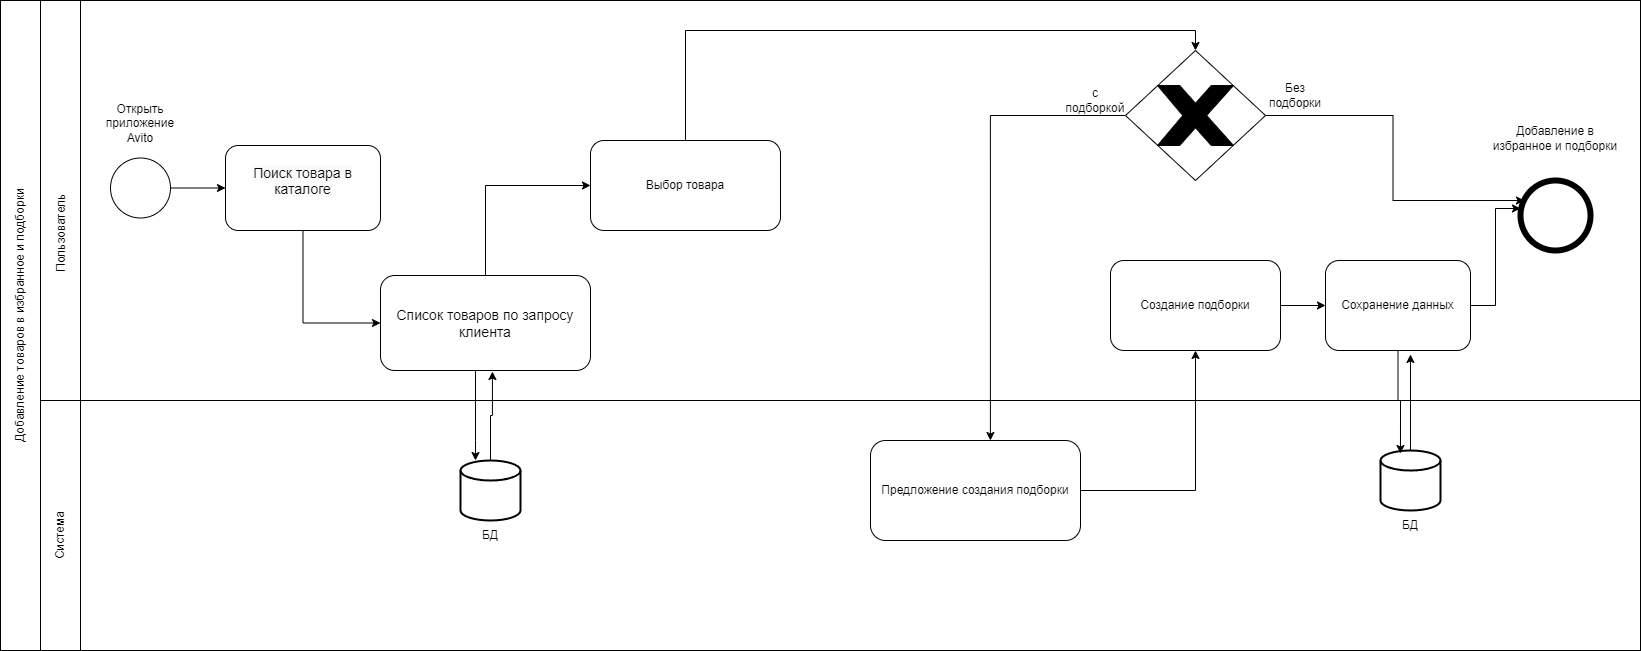

The diagram above was exported from draw.io. Its source (the exported page's mxGraphModel, read from the mxfile embedded in the PNG):
<mxGraphModel dx="1925" dy="3166" grid="1" gridSize="10" guides="1" tooltips="1" connect="1" arrows="1" fold="1" page="1" pageScale="1" pageWidth="827" pageHeight="1169" math="0" shadow="0">
  <root>
    <mxCell id="0" />
    <mxCell id="1" parent="0" />
    <mxCell id="Z16cuhK9gFdG_6a_ukni-32" value="" style="rounded=0;whiteSpace=wrap;html=1;" parent="1" vertex="1">
      <mxGeometry y="-1060" width="1560" height="250" as="geometry" />
    </mxCell>
    <mxCell id="Z16cuhK9gFdG_6a_ukni-33" value="" style="rounded=0;whiteSpace=wrap;html=1;imageAspect=1;" parent="1" vertex="1">
      <mxGeometry y="-1460" width="1560" height="400" as="geometry" />
    </mxCell>
    <mxCell id="Z16cuhK9gFdG_6a_ukni-48" value="" style="edgeStyle=orthogonalEdgeStyle;rounded=0;orthogonalLoop=1;jettySize=auto;html=1;" parent="1" source="Z16cuhK9gFdG_6a_ukni-1" target="Z16cuhK9gFdG_6a_ukni-42" edge="1">
      <mxGeometry relative="1" as="geometry" />
    </mxCell>
    <mxCell id="Z16cuhK9gFdG_6a_ukni-1" value="" style="ellipse;whiteSpace=wrap;html=1;aspect=fixed;" parent="1" vertex="1">
      <mxGeometry x="30" y="-1302.5" width="60" height="60" as="geometry" />
    </mxCell>
    <mxCell id="Z16cuhK9gFdG_6a_ukni-21" value="" style="ellipse;whiteSpace=wrap;html=1;aspect=fixed;strokeWidth=6;" parent="1" vertex="1">
      <mxGeometry x="1440" y="-1280" width="70" height="70" as="geometry" />
    </mxCell>
    <mxCell id="Z16cuhK9gFdG_6a_ukni-34" value="" style="rounded=0;whiteSpace=wrap;html=1;" parent="1" vertex="1">
      <mxGeometry x="-40" y="-1460" width="40" height="400" as="geometry" />
    </mxCell>
    <mxCell id="Z16cuhK9gFdG_6a_ukni-35" value="" style="rounded=0;whiteSpace=wrap;html=1;" parent="1" vertex="1">
      <mxGeometry x="-40" y="-1060" width="40" height="250" as="geometry" />
    </mxCell>
    <mxCell id="Z16cuhK9gFdG_6a_ukni-36" value="Система" style="text;html=1;align=center;verticalAlign=middle;whiteSpace=wrap;rounded=0;rotation=270;" parent="1" vertex="1">
      <mxGeometry x="-50" y="-940" width="60" height="30" as="geometry" />
    </mxCell>
    <mxCell id="Z16cuhK9gFdG_6a_ukni-37" value="Пользователь" style="text;html=1;align=center;verticalAlign=middle;whiteSpace=wrap;rounded=0;rotation=270;" parent="1" vertex="1">
      <mxGeometry x="-65" y="-1242.5" width="90" height="30" as="geometry" />
    </mxCell>
    <mxCell id="Z16cuhK9gFdG_6a_ukni-39" value="" style="strokeWidth=2;html=1;shape=mxgraph.flowchart.database;whiteSpace=wrap;" parent="1" vertex="1">
      <mxGeometry x="380" y="-1000" width="60" height="60" as="geometry" />
    </mxCell>
    <mxCell id="gY_t0pB-s8BIdTpyP4AB-13" style="edgeStyle=orthogonalEdgeStyle;rounded=0;orthogonalLoop=1;jettySize=auto;html=1;entryX=0;entryY=0.5;entryDx=0;entryDy=0;" edge="1" parent="1" source="Z16cuhK9gFdG_6a_ukni-42" target="gY_t0pB-s8BIdTpyP4AB-8">
      <mxGeometry relative="1" as="geometry" />
    </mxCell>
    <mxCell id="Z16cuhK9gFdG_6a_ukni-42" value="&lt;span style=&quot;color: rgb(0, 0, 0); font-family: Helvetica; font-size: 14px; font-style: normal; font-variant-ligatures: normal; font-variant-caps: normal; font-weight: 400; letter-spacing: normal; orphans: 2; text-align: left; text-indent: 0px; text-transform: none; widows: 2; word-spacing: 0px; -webkit-text-stroke-width: 0px; white-space: normal; background-color: rgb(251, 251, 251); text-decoration-thickness: initial; text-decoration-style: initial; text-decoration-color: initial; display: inline !important; float: none;&quot;&gt;Поиск товара в каталоге&lt;/span&gt;&lt;div&gt;&lt;br/&gt;&lt;/div&gt;" style="rounded=1;whiteSpace=wrap;html=1;" parent="1" vertex="1">
      <mxGeometry x="145" y="-1315" width="155" height="85" as="geometry" />
    </mxCell>
    <mxCell id="Z16cuhK9gFdG_6a_ukni-49" value="Открыть приложение Avito" style="text;html=1;align=center;verticalAlign=middle;whiteSpace=wrap;rounded=0;" parent="1" vertex="1">
      <mxGeometry x="15" y="-1360" width="90" height="45" as="geometry" />
    </mxCell>
    <mxCell id="Z16cuhK9gFdG_6a_ukni-79" style="edgeStyle=orthogonalEdgeStyle;rounded=0;orthogonalLoop=1;jettySize=auto;html=1;entryX=0.5;entryY=0;entryDx=0;entryDy=0;" parent="1" source="Z16cuhK9gFdG_6a_ukni-53" target="Z16cuhK9gFdG_6a_ukni-77" edge="1">
      <mxGeometry relative="1" as="geometry">
        <Array as="points">
          <mxPoint x="1115" y="-1430" />
        </Array>
      </mxGeometry>
    </mxCell>
    <mxCell id="Z16cuhK9gFdG_6a_ukni-53" value="&lt;div&gt;Выбор товара&lt;br&gt;&lt;/div&gt;" style="rounded=1;whiteSpace=wrap;html=1;" parent="1" vertex="1">
      <mxGeometry x="510" y="-1320" width="190" height="90" as="geometry" />
    </mxCell>
    <mxCell id="Z16cuhK9gFdG_6a_ukni-62" style="edgeStyle=orthogonalEdgeStyle;rounded=0;orthogonalLoop=1;jettySize=auto;html=1;" parent="1" source="Z16cuhK9gFdG_6a_ukni-58" target="Z16cuhK9gFdG_6a_ukni-61" edge="1">
      <mxGeometry relative="1" as="geometry" />
    </mxCell>
    <mxCell id="Z16cuhK9gFdG_6a_ukni-58" value="&lt;div&gt;Предложение создания подборки&lt;br&gt;&lt;/div&gt;" style="rounded=1;whiteSpace=wrap;html=1;" parent="1" vertex="1">
      <mxGeometry x="790" y="-1020" width="210" height="100" as="geometry" />
    </mxCell>
    <mxCell id="gY_t0pB-s8BIdTpyP4AB-2" style="edgeStyle=orthogonalEdgeStyle;rounded=0;orthogonalLoop=1;jettySize=auto;html=1;entryX=0;entryY=0.5;entryDx=0;entryDy=0;" edge="1" parent="1" source="Z16cuhK9gFdG_6a_ukni-61" target="gY_t0pB-s8BIdTpyP4AB-1">
      <mxGeometry relative="1" as="geometry" />
    </mxCell>
    <mxCell id="Z16cuhK9gFdG_6a_ukni-61" value="Создание подборки" style="rounded=1;whiteSpace=wrap;html=1;" parent="1" vertex="1">
      <mxGeometry x="1030" y="-1200" width="170" height="90" as="geometry" />
    </mxCell>
    <mxCell id="Z16cuhK9gFdG_6a_ukni-64" value="" style="strokeWidth=2;html=1;shape=mxgraph.flowchart.database;whiteSpace=wrap;" parent="1" vertex="1">
      <mxGeometry x="1300" y="-1010" width="60" height="60" as="geometry" />
    </mxCell>
    <mxCell id="Z16cuhK9gFdG_6a_ukni-68" value="&lt;div style=&quot;&quot;&gt;Добавление в избранное и подборки&lt;br&gt;&lt;/div&gt;" style="text;html=1;align=center;verticalAlign=middle;whiteSpace=wrap;rounded=0;" parent="1" vertex="1">
      <mxGeometry x="1405" y="-1360" width="140" height="75" as="geometry" />
    </mxCell>
    <mxCell id="Z16cuhK9gFdG_6a_ukni-76" value="" style="rounded=0;whiteSpace=wrap;html=1;" parent="1" vertex="1">
      <mxGeometry x="-80" y="-1460" width="40" height="650" as="geometry" />
    </mxCell>
    <mxCell id="Z16cuhK9gFdG_6a_ukni-82" style="edgeStyle=orthogonalEdgeStyle;rounded=0;orthogonalLoop=1;jettySize=auto;html=1;entryX=0.571;entryY=0;entryDx=0;entryDy=0;entryPerimeter=0;" parent="1" source="Z16cuhK9gFdG_6a_ukni-77" target="Z16cuhK9gFdG_6a_ukni-58" edge="1">
      <mxGeometry relative="1" as="geometry">
        <Array as="points">
          <mxPoint x="910" y="-1345" />
        </Array>
      </mxGeometry>
    </mxCell>
    <mxCell id="Z16cuhK9gFdG_6a_ukni-77" value="" style="rhombus;whiteSpace=wrap;html=1;" parent="1" vertex="1">
      <mxGeometry x="1045" y="-1410" width="140" height="130" as="geometry" />
    </mxCell>
    <mxCell id="Z16cuhK9gFdG_6a_ukni-78" value="" style="verticalLabelPosition=bottom;verticalAlign=top;html=1;shape=mxgraph.basic.x;fillColor=#000000;" parent="1" vertex="1">
      <mxGeometry x="1077" y="-1375" width="76" height="60" as="geometry" />
    </mxCell>
    <mxCell id="Z16cuhK9gFdG_6a_ukni-83" style="edgeStyle=orthogonalEdgeStyle;rounded=0;orthogonalLoop=1;jettySize=auto;html=1;entryX=0.057;entryY=0.286;entryDx=0;entryDy=0;entryPerimeter=0;" parent="1" source="Z16cuhK9gFdG_6a_ukni-77" target="Z16cuhK9gFdG_6a_ukni-21" edge="1">
      <mxGeometry relative="1" as="geometry" />
    </mxCell>
    <mxCell id="Z16cuhK9gFdG_6a_ukni-84" value="Без подборки" style="text;html=1;align=center;verticalAlign=middle;whiteSpace=wrap;rounded=0;" parent="1" vertex="1">
      <mxGeometry x="1185" y="-1380" width="60" height="30" as="geometry" />
    </mxCell>
    <mxCell id="Z16cuhK9gFdG_6a_ukni-85" value="с подборкой" style="text;html=1;align=center;verticalAlign=middle;whiteSpace=wrap;rounded=0;" parent="1" vertex="1">
      <mxGeometry x="985" y="-1375" width="60" height="30" as="geometry" />
    </mxCell>
    <mxCell id="2HzgmRy2sDzHOU1dz6QF-1" value="Добавление товаров в избранное и подборки" style="text;html=1;align=center;verticalAlign=middle;whiteSpace=wrap;rounded=0;direction=west;rotation=270;" parent="1" vertex="1">
      <mxGeometry x="-200" y="-1160" width="280" height="30" as="geometry" />
    </mxCell>
    <mxCell id="gY_t0pB-s8BIdTpyP4AB-1" value="Сохранение данных" style="rounded=1;whiteSpace=wrap;html=1;" vertex="1" parent="1">
      <mxGeometry x="1245" y="-1200" width="145" height="90" as="geometry" />
    </mxCell>
    <mxCell id="gY_t0pB-s8BIdTpyP4AB-3" style="edgeStyle=orthogonalEdgeStyle;rounded=0;orthogonalLoop=1;jettySize=auto;html=1;entryX=0.333;entryY=0.05;entryDx=0;entryDy=0;entryPerimeter=0;" edge="1" parent="1" source="gY_t0pB-s8BIdTpyP4AB-1" target="Z16cuhK9gFdG_6a_ukni-64">
      <mxGeometry relative="1" as="geometry" />
    </mxCell>
    <mxCell id="gY_t0pB-s8BIdTpyP4AB-5" style="edgeStyle=orthogonalEdgeStyle;rounded=0;orthogonalLoop=1;jettySize=auto;html=1;entryX=0.586;entryY=1.044;entryDx=0;entryDy=0;entryPerimeter=0;" edge="1" parent="1" source="Z16cuhK9gFdG_6a_ukni-64" target="gY_t0pB-s8BIdTpyP4AB-1">
      <mxGeometry relative="1" as="geometry" />
    </mxCell>
    <mxCell id="gY_t0pB-s8BIdTpyP4AB-6" style="edgeStyle=orthogonalEdgeStyle;rounded=0;orthogonalLoop=1;jettySize=auto;html=1;entryX=0;entryY=0.4;entryDx=0;entryDy=0;entryPerimeter=0;" edge="1" parent="1" source="gY_t0pB-s8BIdTpyP4AB-1" target="Z16cuhK9gFdG_6a_ukni-21">
      <mxGeometry relative="1" as="geometry" />
    </mxCell>
    <mxCell id="gY_t0pB-s8BIdTpyP4AB-7" value="БД" style="text;html=1;align=center;verticalAlign=middle;whiteSpace=wrap;rounded=0;" vertex="1" parent="1">
      <mxGeometry x="1300" y="-950" width="60" height="30" as="geometry" />
    </mxCell>
    <mxCell id="gY_t0pB-s8BIdTpyP4AB-10" style="edgeStyle=orthogonalEdgeStyle;rounded=0;orthogonalLoop=1;jettySize=auto;html=1;" edge="1" parent="1" source="gY_t0pB-s8BIdTpyP4AB-8" target="Z16cuhK9gFdG_6a_ukni-39">
      <mxGeometry relative="1" as="geometry">
        <Array as="points">
          <mxPoint x="395" y="-1020" />
          <mxPoint x="395" y="-1020" />
        </Array>
      </mxGeometry>
    </mxCell>
    <mxCell id="gY_t0pB-s8BIdTpyP4AB-15" style="edgeStyle=orthogonalEdgeStyle;rounded=0;orthogonalLoop=1;jettySize=auto;html=1;entryX=0;entryY=0.5;entryDx=0;entryDy=0;" edge="1" parent="1" source="gY_t0pB-s8BIdTpyP4AB-8" target="Z16cuhK9gFdG_6a_ukni-53">
      <mxGeometry relative="1" as="geometry" />
    </mxCell>
    <mxCell id="gY_t0pB-s8BIdTpyP4AB-8" value="&lt;span style=&quot;font-size: 14px; text-align: left;&quot;&gt;Список товаров по запросу клиента&lt;/span&gt;" style="rounded=1;whiteSpace=wrap;html=1;" vertex="1" parent="1">
      <mxGeometry x="300" y="-1185" width="210" height="95" as="geometry" />
    </mxCell>
    <mxCell id="gY_t0pB-s8BIdTpyP4AB-12" value="БД" style="text;html=1;align=center;verticalAlign=middle;whiteSpace=wrap;rounded=0;" vertex="1" parent="1">
      <mxGeometry x="380" y="-940" width="60" height="30" as="geometry" />
    </mxCell>
    <mxCell id="gY_t0pB-s8BIdTpyP4AB-16" style="edgeStyle=orthogonalEdgeStyle;rounded=0;orthogonalLoop=1;jettySize=auto;html=1;entryX=0.533;entryY=1.011;entryDx=0;entryDy=0;entryPerimeter=0;" edge="1" parent="1" source="Z16cuhK9gFdG_6a_ukni-39" target="gY_t0pB-s8BIdTpyP4AB-8">
      <mxGeometry relative="1" as="geometry">
        <Array as="points">
          <mxPoint x="410" y="-1045" />
          <mxPoint x="412" y="-1045" />
        </Array>
      </mxGeometry>
    </mxCell>
  </root>
</mxGraphModel>